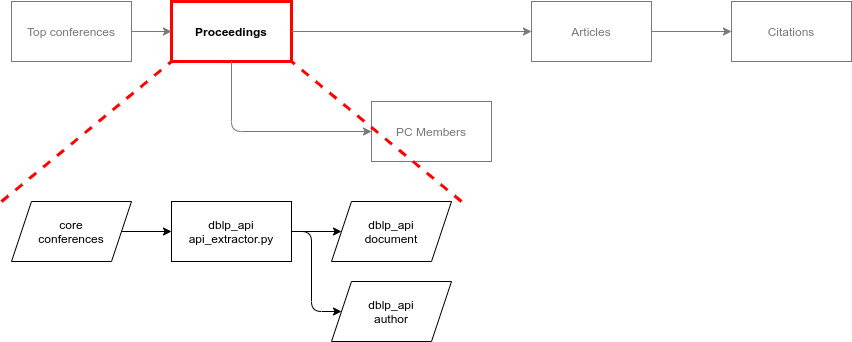

The diagram above was exported from draw.io. Its source (the exported page's mxGraphModel, read from the mxfile embedded in the PNG):
<mxGraphModel dx="1593" dy="658" grid="1" gridSize="10" guides="1" tooltips="1" connect="1" arrows="1" fold="1" page="1" pageScale="1" pageWidth="850" pageHeight="1100" math="0" shadow="0">
  <root>
    <mxCell id="0" />
    <mxCell id="1" parent="0" />
    <mxCell id="2" value="Top conferences" style="rounded=0;whiteSpace=wrap;html=1;fontColor=#787878;strokeColor=#787878;" parent="1" vertex="1">
      <mxGeometry x="80" y="40" width="120" height="60" as="geometry" />
    </mxCell>
    <mxCell id="3" value="Proceedings" style="rounded=0;whiteSpace=wrap;html=1;strokeWidth=3;strokeColor=#FF0000;fontStyle=1" parent="1" vertex="1">
      <mxGeometry x="240" y="40" width="120" height="60" as="geometry" />
    </mxCell>
    <mxCell id="4" value="Articles" style="rounded=0;whiteSpace=wrap;html=1;fontColor=#787878;strokeColor=#787878;" parent="1" vertex="1">
      <mxGeometry x="600" y="40" width="120" height="60" as="geometry" />
    </mxCell>
    <mxCell id="6" value="PC Members" style="rounded=0;whiteSpace=wrap;html=1;fontColor=#787878;strokeColor=#787878;" parent="1" vertex="1">
      <mxGeometry x="440" y="140" width="120" height="60" as="geometry" />
    </mxCell>
    <mxCell id="7" value="Citations" style="rounded=0;whiteSpace=wrap;html=1;fontColor=#787878;strokeColor=#787878;" parent="1" vertex="1">
      <mxGeometry x="800" y="40" width="120" height="60" as="geometry" />
    </mxCell>
    <mxCell id="8" value="" style="endArrow=classic;html=1;exitX=1;exitY=0.5;exitDx=0;exitDy=0;entryX=0;entryY=0.5;entryDx=0;entryDy=0;fontColor=#787878;strokeColor=#787878;" parent="1" source="2" target="3" edge="1">
      <mxGeometry width="50" height="50" relative="1" as="geometry">
        <mxPoint x="500" y="360" as="sourcePoint" />
        <mxPoint x="550" y="310" as="targetPoint" />
      </mxGeometry>
    </mxCell>
    <mxCell id="9" value="" style="endArrow=classic;html=1;exitX=0.5;exitY=1;exitDx=0;exitDy=0;entryX=0;entryY=0.5;entryDx=0;entryDy=0;fontColor=#787878;strokeColor=#787878;" parent="1" source="3" target="6" edge="1">
      <mxGeometry width="50" height="50" relative="1" as="geometry">
        <mxPoint x="170" y="80" as="sourcePoint" />
        <mxPoint x="250" y="80" as="targetPoint" />
        <Array as="points">
          <mxPoint x="300" y="170" />
        </Array>
      </mxGeometry>
    </mxCell>
    <mxCell id="10" value="" style="endArrow=classic;html=1;exitX=1;exitY=0.5;exitDx=0;exitDy=0;entryX=0;entryY=0.5;entryDx=0;entryDy=0;fontColor=#787878;strokeColor=#787878;" parent="1" source="3" target="4" edge="1">
      <mxGeometry width="50" height="50" relative="1" as="geometry">
        <mxPoint x="310" y="110" as="sourcePoint" />
        <mxPoint x="310" y="170" as="targetPoint" />
      </mxGeometry>
    </mxCell>
    <mxCell id="11" value="" style="endArrow=classic;html=1;exitX=1;exitY=0.5;exitDx=0;exitDy=0;entryX=0;entryY=0.5;entryDx=0;entryDy=0;fontColor=#787878;strokeColor=#787878;" parent="1" source="4" target="7" edge="1">
      <mxGeometry width="50" height="50" relative="1" as="geometry">
        <mxPoint x="530" y="80" as="sourcePoint" />
        <mxPoint x="610" y="80" as="targetPoint" />
      </mxGeometry>
    </mxCell>
    <mxCell id="12" value="dblp_api&lt;br&gt;api_extractor.py" style="rounded=0;whiteSpace=wrap;html=1;" vertex="1" parent="1">
      <mxGeometry x="240" y="240" width="120" height="60" as="geometry" />
    </mxCell>
    <mxCell id="13" value="core&lt;br&gt;conferences" style="shape=parallelogram;perimeter=parallelogramPerimeter;whiteSpace=wrap;html=1;fixedSize=1;" vertex="1" parent="1">
      <mxGeometry x="80" y="240" width="120" height="60" as="geometry" />
    </mxCell>
    <mxCell id="14" value="" style="endArrow=classic;html=1;entryX=0;entryY=0.5;entryDx=0;entryDy=0;exitX=1;exitY=0.5;exitDx=0;exitDy=0;" edge="1" parent="1" source="13" target="12">
      <mxGeometry width="50" height="50" relative="1" as="geometry">
        <mxPoint x="-50" y="340" as="sourcePoint" />
        <mxPoint y="290" as="targetPoint" />
      </mxGeometry>
    </mxCell>
    <mxCell id="15" value="dblp_api&lt;br&gt;document" style="shape=parallelogram;perimeter=parallelogramPerimeter;whiteSpace=wrap;html=1;fixedSize=1;" vertex="1" parent="1">
      <mxGeometry x="400" y="240" width="120" height="60" as="geometry" />
    </mxCell>
    <mxCell id="16" value="dblp_api&lt;br&gt;author" style="shape=parallelogram;perimeter=parallelogramPerimeter;whiteSpace=wrap;html=1;fixedSize=1;" vertex="1" parent="1">
      <mxGeometry x="400" y="320" width="120" height="60" as="geometry" />
    </mxCell>
    <mxCell id="17" value="" style="endArrow=classic;html=1;exitX=1;exitY=0.5;exitDx=0;exitDy=0;entryX=0;entryY=0.5;entryDx=0;entryDy=0;" edge="1" parent="1" source="12" target="15">
      <mxGeometry width="50" height="50" relative="1" as="geometry">
        <mxPoint x="300" y="550" as="sourcePoint" />
        <mxPoint x="350" y="500" as="targetPoint" />
      </mxGeometry>
    </mxCell>
    <mxCell id="18" value="" style="endArrow=classic;html=1;exitX=1;exitY=0.5;exitDx=0;exitDy=0;entryX=0;entryY=0.5;entryDx=0;entryDy=0;" edge="1" parent="1" source="12" target="16">
      <mxGeometry width="50" height="50" relative="1" as="geometry">
        <mxPoint x="370" y="360" as="sourcePoint" />
        <mxPoint x="420" y="360" as="targetPoint" />
        <Array as="points">
          <mxPoint x="380" y="270" />
          <mxPoint x="380" y="350" />
        </Array>
      </mxGeometry>
    </mxCell>
    <mxCell id="19" value="" style="endArrow=none;dashed=1;html=1;strokeWidth=3;entryX=0;entryY=1;entryDx=0;entryDy=0;strokeColor=#FF0000;" edge="1" parent="1" target="3">
      <mxGeometry width="50" height="50" relative="1" as="geometry">
        <mxPoint x="70" y="240" as="sourcePoint" />
        <mxPoint x="80" y="100" as="targetPoint" />
      </mxGeometry>
    </mxCell>
    <mxCell id="20" value="" style="endArrow=none;dashed=1;html=1;strokeWidth=3;entryX=1;entryY=1;entryDx=0;entryDy=0;fontStyle=1;strokeColor=#FF0000;" edge="1" parent="1" target="3">
      <mxGeometry width="50" height="50" relative="1" as="geometry">
        <mxPoint x="530" y="240" as="sourcePoint" />
        <mxPoint x="90" y="110" as="targetPoint" />
      </mxGeometry>
    </mxCell>
  </root>
</mxGraphModel>